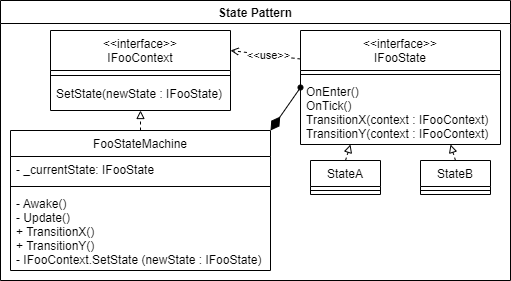

The diagram above was exported from draw.io. Its source (the exported page's mxGraphModel, read from the mxfile embedded in the PNG):
<mxGraphModel dx="1422" dy="794" grid="1" gridSize="10" guides="1" tooltips="1" connect="1" arrows="1" fold="1" page="1" pageScale="1" pageWidth="827" pageHeight="1169" math="0" shadow="0">
  <root>
    <mxCell id="WIyWlLk6GJQsqaUBKTNV-0" />
    <mxCell id="WIyWlLk6GJQsqaUBKTNV-1" parent="WIyWlLk6GJQsqaUBKTNV-0" />
    <mxCell id="zANpmG1YFMbhe9OYluKE-0" value="State Pattern" style="swimlane;" parent="WIyWlLk6GJQsqaUBKTNV-1" vertex="1">
      <mxGeometry width="510" height="280" as="geometry">
        <mxRectangle width="110" height="30" as="alternateBounds" />
      </mxGeometry>
    </mxCell>
    <mxCell id="Sop0Fq5YHg5z2zmu3gA6-26" value="StateA" style="swimlane;fontStyle=0;align=center;verticalAlign=top;childLayout=stackLayout;horizontal=1;startSize=26;horizontalStack=0;resizeParent=1;resizeLast=0;collapsible=1;marginBottom=0;rounded=0;shadow=0;strokeWidth=1;" parent="zANpmG1YFMbhe9OYluKE-0" vertex="1">
      <mxGeometry x="310" y="160" width="70" height="34" as="geometry">
        <mxRectangle x="445" y="310" width="160" height="26" as="alternateBounds" />
      </mxGeometry>
    </mxCell>
    <mxCell id="Sop0Fq5YHg5z2zmu3gA6-27" value="" style="line;html=1;strokeWidth=1;align=left;verticalAlign=middle;spacingTop=-1;spacingLeft=3;spacingRight=3;rotatable=0;labelPosition=right;points=[];portConstraint=eastwest;" parent="Sop0Fq5YHg5z2zmu3gA6-26" vertex="1">
      <mxGeometry y="26" width="70" height="8" as="geometry" />
    </mxCell>
    <mxCell id="Sop0Fq5YHg5z2zmu3gA6-22" value="StateB" style="swimlane;fontStyle=0;align=center;verticalAlign=top;childLayout=stackLayout;horizontal=1;startSize=26;horizontalStack=0;resizeParent=1;resizeLast=0;collapsible=1;marginBottom=0;rounded=0;shadow=0;strokeWidth=1;" parent="zANpmG1YFMbhe9OYluKE-0" vertex="1">
      <mxGeometry x="420" y="160" width="70" height="34" as="geometry">
        <mxRectangle x="445" y="310" width="160" height="26" as="alternateBounds" />
      </mxGeometry>
    </mxCell>
    <mxCell id="Sop0Fq5YHg5z2zmu3gA6-23" value="" style="line;html=1;strokeWidth=1;align=left;verticalAlign=middle;spacingTop=-1;spacingLeft=3;spacingRight=3;rotatable=0;labelPosition=right;points=[];portConstraint=eastwest;" parent="Sop0Fq5YHg5z2zmu3gA6-22" vertex="1">
      <mxGeometry y="26" width="70" height="8" as="geometry" />
    </mxCell>
    <mxCell id="Sop0Fq5YHg5z2zmu3gA6-2" value="&lt;&lt;interface&gt;&gt;&#10;IFooState" style="swimlane;fontStyle=0;align=center;verticalAlign=top;childLayout=stackLayout;horizontal=1;startSize=40;horizontalStack=0;resizeParent=1;resizeLast=0;collapsible=1;marginBottom=0;rounded=0;shadow=0;strokeWidth=1;" parent="zANpmG1YFMbhe9OYluKE-0" vertex="1">
      <mxGeometry x="300" y="30" width="200" height="114" as="geometry">
        <mxRectangle x="230" y="140" width="160" height="26" as="alternateBounds" />
      </mxGeometry>
    </mxCell>
    <mxCell id="Sop0Fq5YHg5z2zmu3gA6-4" value="" style="line;html=1;strokeWidth=1;align=left;verticalAlign=middle;spacingTop=-1;spacingLeft=3;spacingRight=3;rotatable=0;labelPosition=right;points=[];portConstraint=eastwest;" parent="Sop0Fq5YHg5z2zmu3gA6-2" vertex="1">
      <mxGeometry y="40" width="200" height="8" as="geometry" />
    </mxCell>
    <mxCell id="Sop0Fq5YHg5z2zmu3gA6-5" value="OnEnter()&#10;OnTick()&#10;TransitionX(context : IFooContext)&#10;TransitionY(context : IFooContext)" style="text;align=left;verticalAlign=top;spacingLeft=4;spacingRight=4;overflow=hidden;rotatable=0;points=[[0,0.5],[1,0.5]];portConstraint=eastwest;" parent="Sop0Fq5YHg5z2zmu3gA6-2" vertex="1">
      <mxGeometry y="48" width="200" height="66" as="geometry" />
    </mxCell>
    <mxCell id="YCjT0JLqTHXFM6ezpo8z-0" style="edgeStyle=none;rounded=0;orthogonalLoop=1;jettySize=auto;html=1;exitX=0.5;exitY=0;exitDx=0;exitDy=0;entryX=0.75;entryY=1;entryDx=0;entryDy=0;endArrow=block;endFill=0;dashed=1;" parent="zANpmG1YFMbhe9OYluKE-0" source="Sop0Fq5YHg5z2zmu3gA6-22" target="Sop0Fq5YHg5z2zmu3gA6-2" edge="1">
      <mxGeometry relative="1" as="geometry" />
    </mxCell>
    <mxCell id="YCjT0JLqTHXFM6ezpo8z-1" style="edgeStyle=none;rounded=0;orthogonalLoop=1;jettySize=auto;html=1;exitX=0.5;exitY=0;exitDx=0;exitDy=0;entryX=0.25;entryY=1;entryDx=0;entryDy=0;dashed=1;endArrow=block;endFill=0;" parent="zANpmG1YFMbhe9OYluKE-0" source="Sop0Fq5YHg5z2zmu3gA6-26" target="Sop0Fq5YHg5z2zmu3gA6-2" edge="1">
      <mxGeometry relative="1" as="geometry" />
    </mxCell>
    <mxCell id="zkfFHV4jXpPFQw0GAbJ--0" value="FooStateMachine" style="swimlane;fontStyle=0;align=center;verticalAlign=top;childLayout=stackLayout;horizontal=1;startSize=26;horizontalStack=0;resizeParent=1;resizeLast=0;collapsible=1;marginBottom=0;rounded=0;shadow=0;strokeWidth=1;" parent="zANpmG1YFMbhe9OYluKE-0" vertex="1">
      <mxGeometry x="10" y="130" width="260" height="140" as="geometry">
        <mxRectangle x="230" y="140" width="160" height="26" as="alternateBounds" />
      </mxGeometry>
    </mxCell>
    <mxCell id="zkfFHV4jXpPFQw0GAbJ--3" value="- _currentState: IFooState" style="text;align=left;verticalAlign=top;spacingLeft=4;spacingRight=4;overflow=hidden;rotatable=0;points=[[0,0.5],[1,0.5]];portConstraint=eastwest;rounded=0;shadow=0;html=0;" parent="zkfFHV4jXpPFQw0GAbJ--0" vertex="1">
      <mxGeometry y="26" width="260" height="26" as="geometry" />
    </mxCell>
    <mxCell id="zkfFHV4jXpPFQw0GAbJ--4" value="" style="line;html=1;strokeWidth=1;align=left;verticalAlign=middle;spacingTop=-1;spacingLeft=3;spacingRight=3;rotatable=0;labelPosition=right;points=[];portConstraint=eastwest;" parent="zkfFHV4jXpPFQw0GAbJ--0" vertex="1">
      <mxGeometry y="52" width="260" height="8" as="geometry" />
    </mxCell>
    <mxCell id="zkfFHV4jXpPFQw0GAbJ--5" value="- Awake()&#10;- Update()&#10;+ TransitionX()&#10;+ TransitionY()&#10;- IFooContext.SetState (newState : IFooState)" style="text;align=left;verticalAlign=top;spacingLeft=4;spacingRight=4;overflow=hidden;rotatable=0;points=[[0,0.5],[1,0.5]];portConstraint=eastwest;" parent="zkfFHV4jXpPFQw0GAbJ--0" vertex="1">
      <mxGeometry y="60" width="260" height="80" as="geometry" />
    </mxCell>
    <mxCell id="4r_Yy00FAtq891plpMcd-1" value="" style="endArrow=oval;html=1;endSize=5;startArrow=diamondThin;startSize=14;startFill=1;align=left;verticalAlign=bottom;rounded=0;strokeColor=default;exitX=1;exitY=0;exitDx=0;exitDy=0;endFill=1;entryX=0;entryY=0.5;entryDx=0;entryDy=0;" parent="zANpmG1YFMbhe9OYluKE-0" source="zkfFHV4jXpPFQw0GAbJ--0" target="Sop0Fq5YHg5z2zmu3gA6-2" edge="1">
      <mxGeometry x="-0.2157" y="3" relative="1" as="geometry">
        <mxPoint x="290" y="140" as="sourcePoint" />
        <mxPoint x="300" y="60" as="targetPoint" />
        <mxPoint as="offset" />
      </mxGeometry>
    </mxCell>
    <mxCell id="Sop0Fq5YHg5z2zmu3gA6-28" value="&lt;&lt;interface&gt;&gt;&#10;IFooContext" style="swimlane;fontStyle=0;align=center;verticalAlign=top;childLayout=stackLayout;horizontal=1;startSize=40;horizontalStack=0;resizeParent=1;resizeLast=0;collapsible=1;marginBottom=0;rounded=0;shadow=0;strokeWidth=1;labelBorderColor=none;" parent="zANpmG1YFMbhe9OYluKE-0" vertex="1">
      <mxGeometry x="50" y="30" width="180" height="80" as="geometry">
        <mxRectangle x="230" y="140" width="160" height="26" as="alternateBounds" />
      </mxGeometry>
    </mxCell>
    <mxCell id="Sop0Fq5YHg5z2zmu3gA6-29" value="" style="line;html=1;strokeWidth=1;align=left;verticalAlign=middle;spacingTop=-1;spacingLeft=3;spacingRight=3;rotatable=0;labelPosition=right;points=[];portConstraint=eastwest;" parent="Sop0Fq5YHg5z2zmu3gA6-28" vertex="1">
      <mxGeometry y="40" width="180" height="10" as="geometry" />
    </mxCell>
    <mxCell id="Sop0Fq5YHg5z2zmu3gA6-30" value="SetState(newState : IFooState)" style="text;align=left;verticalAlign=top;spacingLeft=4;spacingRight=4;overflow=hidden;rotatable=0;points=[[0,0.5],[1,0.5]];portConstraint=eastwest;" parent="Sop0Fq5YHg5z2zmu3gA6-28" vertex="1">
      <mxGeometry y="50" width="180" height="30" as="geometry" />
    </mxCell>
    <mxCell id="YCjT0JLqTHXFM6ezpo8z-5" style="edgeStyle=none;rounded=0;orthogonalLoop=1;jettySize=auto;html=1;entryX=1;entryY=0.25;entryDx=0;entryDy=0;dashed=1;endArrow=open;endFill=0;exitX=0;exitY=0.25;exitDx=0;exitDy=0;" parent="zANpmG1YFMbhe9OYluKE-0" source="Sop0Fq5YHg5z2zmu3gA6-2" target="Sop0Fq5YHg5z2zmu3gA6-28" edge="1">
      <mxGeometry relative="1" as="geometry">
        <mxPoint x="400" y="40" as="sourcePoint" />
      </mxGeometry>
    </mxCell>
    <mxCell id="YCjT0JLqTHXFM6ezpo8z-13" value="&amp;lt;&amp;lt;use&amp;gt;&amp;gt;" style="edgeLabel;html=1;align=center;verticalAlign=middle;resizable=0;points=[];labelBackgroundColor=default;labelBorderColor=none;" parent="YCjT0JLqTHXFM6ezpo8z-5" vertex="1" connectable="0">
      <mxGeometry x="-0.3028" y="1" relative="1" as="geometry">
        <mxPoint x="-8" y="-2" as="offset" />
      </mxGeometry>
    </mxCell>
    <mxCell id="YCjT0JLqTHXFM6ezpo8z-3" style="edgeStyle=none;rounded=0;orthogonalLoop=1;jettySize=auto;html=1;exitX=0.5;exitY=0;exitDx=0;exitDy=0;entryX=0.5;entryY=1;entryDx=0;entryDy=0;dashed=1;endArrow=block;endFill=0;" parent="zANpmG1YFMbhe9OYluKE-0" source="zkfFHV4jXpPFQw0GAbJ--0" target="Sop0Fq5YHg5z2zmu3gA6-28" edge="1">
      <mxGeometry relative="1" as="geometry" />
    </mxCell>
  </root>
</mxGraphModel>